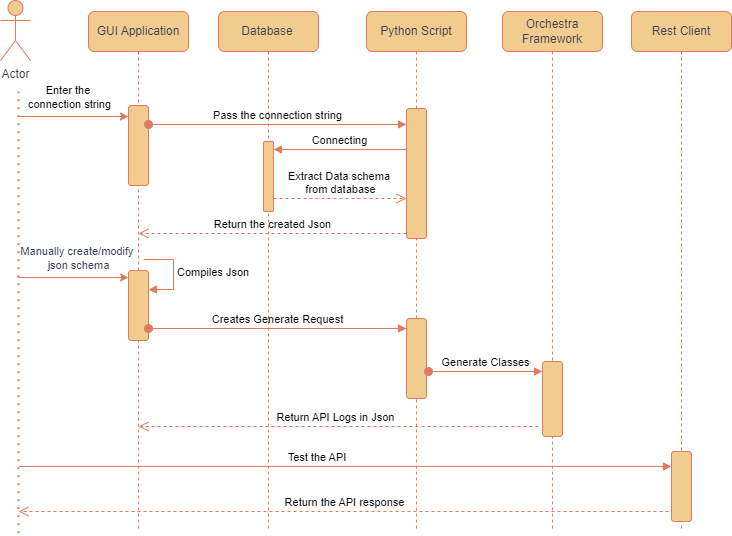

The diagram above was exported from draw.io. Its source (the exported page's mxGraphModel, read from the mxfile embedded in the PNG):
<mxGraphModel dx="1434" dy="772" grid="1" gridSize="10" guides="1" tooltips="1" connect="1" arrows="1" fold="1" page="1" pageScale="1" pageWidth="827" pageHeight="1169" math="0" shadow="0">
  <root>
    <object label="" id="tjd_ZWCCAGQ5NJTT40Ns-0">
      <mxCell />
    </object>
    <mxCell id="tjd_ZWCCAGQ5NJTT40Ns-1" parent="tjd_ZWCCAGQ5NJTT40Ns-0" />
    <mxCell id="tjd_ZWCCAGQ5NJTT40Ns-2" value="Actor" style="shape=umlActor;verticalLabelPosition=bottom;verticalAlign=top;html=1;rounded=1;labelBackgroundColor=none;fillColor=#F2CC8F;strokeColor=#E07A5F;fontColor=#393C56;" parent="tjd_ZWCCAGQ5NJTT40Ns-1" vertex="1">
      <mxGeometry x="62" y="29" width="30" height="60" as="geometry" />
    </mxCell>
    <mxCell id="tjd_ZWCCAGQ5NJTT40Ns-3" value="GUI Application" style="shape=umlLifeline;perimeter=lifelinePerimeter;whiteSpace=wrap;html=1;container=1;dropTarget=0;collapsible=0;recursiveResize=0;outlineConnect=0;portConstraint=eastwest;newEdgeStyle={&quot;curved&quot;:0,&quot;rounded&quot;:0};rounded=1;labelBackgroundColor=none;fillColor=#F2CC8F;strokeColor=#E07A5F;fontColor=#393C56;" parent="tjd_ZWCCAGQ5NJTT40Ns-1" vertex="1">
      <mxGeometry x="150" y="40" width="100" height="520" as="geometry" />
    </mxCell>
    <mxCell id="tjd_ZWCCAGQ5NJTT40Ns-4" value="" style="html=1;points=[[0,0,0,0,5],[0,1,0,0,-5],[1,0,0,0,5],[1,1,0,0,-5]];perimeter=orthogonalPerimeter;outlineConnect=0;targetShapes=umlLifeline;portConstraint=eastwest;newEdgeStyle={&quot;curved&quot;:0,&quot;rounded&quot;:0};rounded=1;labelBackgroundColor=none;fillColor=#F2CC8F;strokeColor=#E07A5F;fontColor=#393C56;" parent="tjd_ZWCCAGQ5NJTT40Ns-3" vertex="1">
      <mxGeometry x="40" y="94" width="20" height="80" as="geometry" />
    </mxCell>
    <mxCell id="tjd_ZWCCAGQ5NJTT40Ns-5" value="" style="html=1;points=[[0,0,0,0,5],[0,1,0,0,-5],[1,0,0,0,5],[1,1,0,0,-5]];perimeter=orthogonalPerimeter;outlineConnect=0;targetShapes=umlLifeline;portConstraint=eastwest;newEdgeStyle={&quot;curved&quot;:0,&quot;rounded&quot;:0};rounded=1;labelBackgroundColor=none;fillColor=#F2CC8F;strokeColor=#E07A5F;fontColor=#393C56;" parent="tjd_ZWCCAGQ5NJTT40Ns-3" vertex="1">
      <mxGeometry x="40" y="259" width="20" height="70" as="geometry" />
    </mxCell>
    <mxCell id="tjd_ZWCCAGQ5NJTT40Ns-6" value="Compiles Json" style="html=1;align=left;spacingLeft=2;endArrow=block;rounded=1;edgeStyle=orthogonalEdgeStyle;curved=0;rounded=0;labelBackgroundColor=none;strokeColor=#E07A5F;fontColor=default;" parent="tjd_ZWCCAGQ5NJTT40Ns-3" edge="1">
      <mxGeometry relative="1" as="geometry">
        <mxPoint x="55" y="248" as="sourcePoint" />
        <Array as="points">
          <mxPoint x="85" y="278" />
        </Array>
        <mxPoint x="60" y="278.0000000000001" as="targetPoint" />
      </mxGeometry>
    </mxCell>
    <mxCell id="tjd_ZWCCAGQ5NJTT40Ns-7" value="Database&lt;span style=&quot;white-space: pre;&quot;&gt;&#09;&lt;/span&gt;" style="shape=umlLifeline;perimeter=lifelinePerimeter;whiteSpace=wrap;html=1;container=1;dropTarget=0;collapsible=0;recursiveResize=0;outlineConnect=0;portConstraint=eastwest;newEdgeStyle={&quot;curved&quot;:0,&quot;rounded&quot;:0};rounded=1;labelBackgroundColor=none;fillColor=#F2CC8F;strokeColor=#E07A5F;fontColor=#393C56;" parent="tjd_ZWCCAGQ5NJTT40Ns-1" vertex="1">
      <mxGeometry x="280" y="40" width="100" height="520" as="geometry" />
    </mxCell>
    <mxCell id="tjd_ZWCCAGQ5NJTT40Ns-8" value="" style="html=1;points=[[0,0,0,0,5],[0,1,0,0,-5],[1,0,0,0,5],[1,1,0,0,-5]];perimeter=orthogonalPerimeter;outlineConnect=0;targetShapes=umlLifeline;portConstraint=eastwest;newEdgeStyle={&quot;curved&quot;:0,&quot;rounded&quot;:0};rounded=1;labelBackgroundColor=none;fillColor=#F2CC8F;strokeColor=#E07A5F;fontColor=#393C56;" parent="tjd_ZWCCAGQ5NJTT40Ns-7" vertex="1">
      <mxGeometry x="45" y="130" width="10" height="70" as="geometry" />
    </mxCell>
    <mxCell id="tjd_ZWCCAGQ5NJTT40Ns-9" value="Python Script" style="shape=umlLifeline;perimeter=lifelinePerimeter;whiteSpace=wrap;html=1;container=1;dropTarget=0;collapsible=0;recursiveResize=0;outlineConnect=0;portConstraint=eastwest;newEdgeStyle={&quot;curved&quot;:0,&quot;rounded&quot;:0};rounded=1;labelBackgroundColor=none;fillColor=#F2CC8F;strokeColor=#E07A5F;fontColor=#393C56;" parent="tjd_ZWCCAGQ5NJTT40Ns-1" vertex="1">
      <mxGeometry x="428" y="40" width="100" height="520" as="geometry" />
    </mxCell>
    <mxCell id="tjd_ZWCCAGQ5NJTT40Ns-10" value="" style="html=1;points=[[0,0,0,0,5],[0,1,0,0,-5],[1,0,0,0,5],[1,1,0,0,-5]];perimeter=orthogonalPerimeter;outlineConnect=0;targetShapes=umlLifeline;portConstraint=eastwest;newEdgeStyle={&quot;curved&quot;:0,&quot;rounded&quot;:0};rounded=1;labelBackgroundColor=none;fillColor=#F2CC8F;strokeColor=#E07A5F;fontColor=#393C56;" parent="tjd_ZWCCAGQ5NJTT40Ns-9" vertex="1">
      <mxGeometry x="40" y="307" width="20" height="80" as="geometry" />
    </mxCell>
    <mxCell id="tjd_ZWCCAGQ5NJTT40Ns-11" value="" style="html=1;points=[[0,0,0,0,5],[0,1,0,0,-5],[1,0,0,0,5],[1,1,0,0,-5]];perimeter=orthogonalPerimeter;outlineConnect=0;targetShapes=umlLifeline;portConstraint=eastwest;newEdgeStyle={&quot;curved&quot;:0,&quot;rounded&quot;:0};rounded=1;labelBackgroundColor=none;fillColor=#F2CC8F;strokeColor=#E07A5F;fontColor=#393C56;" parent="tjd_ZWCCAGQ5NJTT40Ns-9" vertex="1">
      <mxGeometry x="40" y="97" width="20" height="130" as="geometry" />
    </mxCell>
    <mxCell id="tjd_ZWCCAGQ5NJTT40Ns-12" value="Orchestra&lt;div&gt;Framework&lt;/div&gt;" style="shape=umlLifeline;perimeter=lifelinePerimeter;whiteSpace=wrap;html=1;container=1;dropTarget=0;collapsible=0;recursiveResize=0;outlineConnect=0;portConstraint=eastwest;newEdgeStyle={&quot;curved&quot;:0,&quot;rounded&quot;:0};rounded=1;labelBackgroundColor=none;fillColor=#F2CC8F;strokeColor=#E07A5F;fontColor=#393C56;" parent="tjd_ZWCCAGQ5NJTT40Ns-1" vertex="1">
      <mxGeometry x="564" y="40" width="100" height="520" as="geometry" />
    </mxCell>
    <mxCell id="tjd_ZWCCAGQ5NJTT40Ns-13" value="" style="html=1;points=[[0,0,0,0,5],[0,1,0,0,-5],[1,0,0,0,5],[1,1,0,0,-5]];perimeter=orthogonalPerimeter;outlineConnect=0;targetShapes=umlLifeline;portConstraint=eastwest;newEdgeStyle={&quot;curved&quot;:0,&quot;rounded&quot;:0};rounded=1;labelBackgroundColor=none;fillColor=#F2CC8F;strokeColor=#E07A5F;fontColor=#393C56;" parent="tjd_ZWCCAGQ5NJTT40Ns-12" vertex="1">
      <mxGeometry x="40" y="350" width="20" height="75" as="geometry" />
    </mxCell>
    <mxCell id="tjd_ZWCCAGQ5NJTT40Ns-14" value="Rest Client" style="shape=umlLifeline;perimeter=lifelinePerimeter;whiteSpace=wrap;html=1;container=1;dropTarget=0;collapsible=0;recursiveResize=0;outlineConnect=0;portConstraint=eastwest;newEdgeStyle={&quot;curved&quot;:0,&quot;rounded&quot;:0};rounded=1;labelBackgroundColor=none;fillColor=#F2CC8F;strokeColor=#E07A5F;fontColor=#393C56;" parent="tjd_ZWCCAGQ5NJTT40Ns-1" vertex="1">
      <mxGeometry x="693" y="40" width="100" height="520" as="geometry" />
    </mxCell>
    <mxCell id="tjd_ZWCCAGQ5NJTT40Ns-15" value="" style="html=1;points=[[0,0,0,0,5],[0,1,0,0,-5],[1,0,0,0,5],[1,1,0,0,-5]];perimeter=orthogonalPerimeter;outlineConnect=0;targetShapes=umlLifeline;portConstraint=eastwest;newEdgeStyle={&quot;curved&quot;:0,&quot;rounded&quot;:0};rounded=1;labelBackgroundColor=none;fillColor=#F2CC8F;strokeColor=#E07A5F;fontColor=#393C56;" parent="tjd_ZWCCAGQ5NJTT40Ns-14" vertex="1">
      <mxGeometry x="40" y="440" width="20" height="70" as="geometry" />
    </mxCell>
    <mxCell id="tjd_ZWCCAGQ5NJTT40Ns-16" value="Pass the connection s&lt;span style=&quot;background-color: initial;&quot;&gt;tring&lt;/span&gt;" style="html=1;verticalAlign=bottom;startArrow=oval;endArrow=block;startSize=8;curved=0;rounded=1;entryX=0;entryY=0;entryDx=0;entryDy=5;labelBackgroundColor=none;strokeColor=#E07A5F;fontColor=default;" parent="tjd_ZWCCAGQ5NJTT40Ns-1" edge="1">
      <mxGeometry relative="1" as="geometry">
        <mxPoint x="210" y="153" as="sourcePoint" />
        <mxPoint x="468" y="153" as="targetPoint" />
      </mxGeometry>
    </mxCell>
    <mxCell id="tjd_ZWCCAGQ5NJTT40Ns-17" value="Return the created Json" style="html=1;verticalAlign=bottom;endArrow=open;dashed=1;endSize=8;curved=0;rounded=1;labelBackgroundColor=none;strokeColor=#E07A5F;fontColor=default;" parent="tjd_ZWCCAGQ5NJTT40Ns-1" edge="1">
      <mxGeometry relative="1" as="geometry">
        <mxPoint x="468" y="262" as="sourcePoint" />
        <mxPoint x="200" y="262" as="targetPoint" />
      </mxGeometry>
    </mxCell>
    <mxCell id="tjd_ZWCCAGQ5NJTT40Ns-18" value="Creates Generate Request" style="html=1;verticalAlign=bottom;startArrow=oval;endArrow=block;startSize=8;curved=0;rounded=1;labelBackgroundColor=none;strokeColor=#E07A5F;fontColor=default;" parent="tjd_ZWCCAGQ5NJTT40Ns-1" edge="1">
      <mxGeometry relative="1" as="geometry">
        <mxPoint x="210" y="357" as="sourcePoint" />
        <mxPoint x="468" y="357" as="targetPoint" />
      </mxGeometry>
    </mxCell>
    <mxCell id="tjd_ZWCCAGQ5NJTT40Ns-19" value="Generate Classes" style="html=1;verticalAlign=bottom;startArrow=oval;endArrow=block;startSize=8;curved=0;rounded=1;labelBackgroundColor=none;strokeColor=#E07A5F;fontColor=default;" parent="tjd_ZWCCAGQ5NJTT40Ns-1" edge="1">
      <mxGeometry relative="1" as="geometry">
        <mxPoint x="490" y="400" as="sourcePoint" />
        <mxPoint x="604" y="400" as="targetPoint" />
      </mxGeometry>
    </mxCell>
    <mxCell id="tjd_ZWCCAGQ5NJTT40Ns-20" value="Return API Logs in Json&amp;nbsp;&amp;nbsp;" style="html=1;verticalAlign=bottom;endArrow=open;dashed=1;endSize=8;curved=0;rounded=1;labelBackgroundColor=none;strokeColor=#E07A5F;fontColor=default;" parent="tjd_ZWCCAGQ5NJTT40Ns-1" edge="1">
      <mxGeometry relative="1" as="geometry">
        <mxPoint x="600" y="455" as="sourcePoint" />
        <mxPoint x="200" y="455" as="targetPoint" />
      </mxGeometry>
    </mxCell>
    <mxCell id="tjd_ZWCCAGQ5NJTT40Ns-21" value="Test the API&amp;nbsp;" style="html=1;verticalAlign=bottom;endArrow=block;curved=0;rounded=1;labelBackgroundColor=none;strokeColor=#E07A5F;fontColor=default;" parent="tjd_ZWCCAGQ5NJTT40Ns-1" target="tjd_ZWCCAGQ5NJTT40Ns-15" edge="1">
      <mxGeometry x="-1" relative="1" as="geometry">
        <mxPoint x="380" y="495" as="sourcePoint" />
        <mxPoint x="730" y="495" as="targetPoint" />
        <Array as="points">
          <mxPoint x="76" y="495" />
        </Array>
        <mxPoint as="offset" />
      </mxGeometry>
    </mxCell>
    <mxCell id="tjd_ZWCCAGQ5NJTT40Ns-22" value="Return the API response" style="html=1;verticalAlign=bottom;endArrow=open;dashed=1;endSize=8;curved=0;rounded=1;labelBackgroundColor=none;strokeColor=#E07A5F;fontColor=default;" parent="tjd_ZWCCAGQ5NJTT40Ns-1" edge="1">
      <mxGeometry relative="1" as="geometry">
        <mxPoint x="80" y="540" as="targetPoint" />
        <mxPoint x="730" y="540" as="sourcePoint" />
        <Array as="points" />
        <mxPoint x="1" as="offset" />
      </mxGeometry>
    </mxCell>
    <mxCell id="tjd_ZWCCAGQ5NJTT40Ns-23" value="Connecting" style="html=1;verticalAlign=bottom;endArrow=block;curved=0;rounded=1;entryX=1;entryY=0;entryDx=0;entryDy=5;labelBackgroundColor=none;strokeColor=#E07A5F;fontColor=default;" parent="tjd_ZWCCAGQ5NJTT40Ns-1" edge="1">
      <mxGeometry relative="1" as="geometry">
        <mxPoint x="468" y="178" as="sourcePoint" />
        <mxPoint x="335" y="178" as="targetPoint" />
      </mxGeometry>
    </mxCell>
    <mxCell id="tjd_ZWCCAGQ5NJTT40Ns-24" value="Extract Data schema&amp;nbsp;&lt;div&gt;from database&lt;/div&gt;" style="html=1;verticalAlign=bottom;endArrow=open;dashed=1;endSize=8;curved=0;rounded=1;labelBackgroundColor=none;strokeColor=#E07A5F;fontColor=default;" parent="tjd_ZWCCAGQ5NJTT40Ns-1" edge="1">
      <mxGeometry relative="1" as="geometry">
        <mxPoint x="468" y="227" as="targetPoint" />
        <mxPoint x="335" y="227" as="sourcePoint" />
      </mxGeometry>
    </mxCell>
    <mxCell id="tjd_ZWCCAGQ5NJTT40Ns-25" value="" style="endArrow=classic;html=1;rounded=1;labelBackgroundColor=none;strokeColor=#E07A5F;fontColor=default;" parent="tjd_ZWCCAGQ5NJTT40Ns-1" edge="1">
      <mxGeometry width="50" height="50" relative="1" as="geometry">
        <mxPoint x="80" y="145" as="sourcePoint" />
        <mxPoint x="190" y="145" as="targetPoint" />
      </mxGeometry>
    </mxCell>
    <mxCell id="mrcaVUXjd5unpxpESd4s-0" value="Enter the&amp;nbsp;&lt;div&gt;connection string&lt;/div&gt;" style="edgeLabel;html=1;align=center;verticalAlign=middle;resizable=0;points=[];" parent="tjd_ZWCCAGQ5NJTT40Ns-25" vertex="1" connectable="0">
      <mxGeometry x="-0.5273" y="3" relative="1" as="geometry">
        <mxPoint x="24" y="-17" as="offset" />
      </mxGeometry>
    </mxCell>
    <mxCell id="tjd_ZWCCAGQ5NJTT40Ns-26" value="" style="endArrow=classic;html=1;rounded=1;labelBackgroundColor=none;strokeColor=#E07A5F;fontColor=default;" parent="tjd_ZWCCAGQ5NJTT40Ns-1" edge="1">
      <mxGeometry width="50" height="50" relative="1" as="geometry">
        <mxPoint x="80" y="306" as="sourcePoint" />
        <mxPoint x="190" y="306" as="targetPoint" />
      </mxGeometry>
    </mxCell>
    <mxCell id="tjd_ZWCCAGQ5NJTT40Ns-27" value="Manually create/modify&amp;nbsp;&lt;div&gt;json schema&lt;br&gt;&lt;/div&gt;" style="edgeLabel;html=1;align=center;verticalAlign=middle;resizable=0;points=[];rounded=1;labelBackgroundColor=none;fontColor=#393C56;" parent="tjd_ZWCCAGQ5NJTT40Ns-26" vertex="1" connectable="0">
      <mxGeometry x="-0.0118" relative="1" as="geometry">
        <mxPoint x="5" y="-20" as="offset" />
      </mxGeometry>
    </mxCell>
    <mxCell id="tjd_ZWCCAGQ5NJTT40Ns-28" value="" style="endArrow=none;dashed=1;html=1;dashPattern=1 3;strokeWidth=2;rounded=1;labelBackgroundColor=none;strokeColor=#E07A5F;fontColor=default;" parent="tjd_ZWCCAGQ5NJTT40Ns-1" edge="1">
      <mxGeometry width="50" height="50" relative="1" as="geometry">
        <mxPoint x="80" y="561.6841848273026" as="sourcePoint" />
        <mxPoint x="80" y="120" as="targetPoint" />
      </mxGeometry>
    </mxCell>
  </root>
</mxGraphModel>